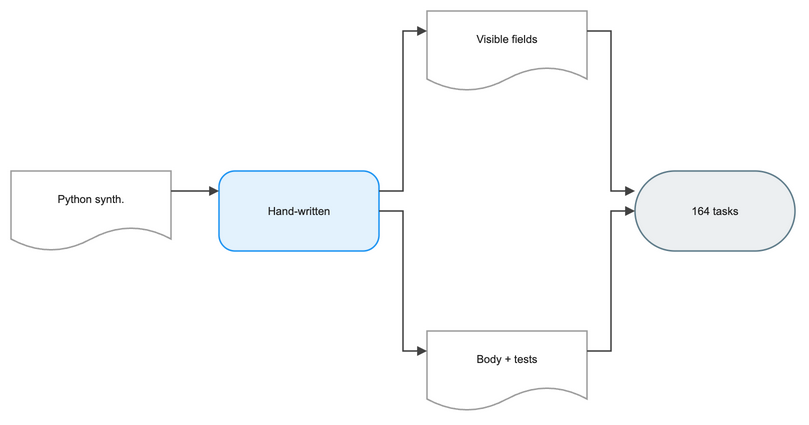

The diagram above was exported from draw.io. Its source (the exported page's mxGraphModel, read from the mxfile embedded in the PNG):
<mxGraphModel dx="1120" dy="720" grid="1" gridSize="8" guides="1" tooltips="1" connect="1" arrows="1" fold="1" page="1" pageScale="1" pageWidth="848" pageHeight="504" math="1" background="#FFFFFF">
  <root>
    <mxCell id="0" />
    <mxCell id="1" parent="0" />
    <mxCell id="2" value="Python synth." style="shape=document;boundedLbl=1;html=1;whiteSpace=wrap;fillColor=#FFFFFF;strokeColor=#9E9E9E;strokeWidth=1.5;fontColor=#212121;fontSize=11;fontFamily=Arial, Helvetica, sans-serif;verticalAlign=middle;align=center" vertex="1" parent="1">
      <mxGeometry x="-16" y="184" width="160" height="80" as="geometry" />
    </mxCell>
    <mxCell id="3" value="Hand-written" style="rounded=1;arcSize=20;html=1;whiteSpace=wrap;fillColor=#E3F2FD;strokeColor=#2196F3;strokeWidth=1.5;fontColor=#212121;fontSize=11;fontFamily=Arial, Helvetica, sans-serif;verticalAlign=middle;align=center" vertex="1" parent="1">
      <mxGeometry x="192" y="184" width="160" height="80" as="geometry" />
    </mxCell>
    <mxCell id="4" value="Visible fields" style="shape=document;boundedLbl=1;html=1;whiteSpace=wrap;fillColor=#FFFFFF;strokeColor=#9E9E9E;strokeWidth=1.5;fontColor=#212121;fontSize=11;fontFamily=Arial, Helvetica, sans-serif;verticalAlign=middle;align=center" vertex="1" parent="1">
      <mxGeometry x="400" y="24" width="160" height="80" as="geometry" />
    </mxCell>
    <mxCell id="5" value="Body + tests" style="shape=document;boundedLbl=1;html=1;whiteSpace=wrap;fillColor=#FFFFFF;strokeColor=#9E9E9E;strokeWidth=1.5;fontColor=#212121;fontSize=11;fontFamily=Arial, Helvetica, sans-serif;verticalAlign=middle;align=center" vertex="1" parent="1">
      <mxGeometry x="400" y="344" width="160" height="80" as="geometry" />
    </mxCell>
    <mxCell id="6" value="164 tasks" style="rounded=1;arcSize=50;html=1;whiteSpace=wrap;fillColor=#ECEFF1;strokeColor=#607D8B;strokeWidth=1.5;fontColor=#212121;fontSize=11;fontFamily=Arial, Helvetica, sans-serif;verticalAlign=middle;align=center" vertex="1" parent="1">
      <mxGeometry x="608" y="184" width="160" height="80" as="geometry" />
    </mxCell>
    <mxCell id="7" value="" style="edgeStyle=orthogonalEdgeStyle;rounded=0;orthogonalLoop=1;jettySize=auto;html=1;strokeColor=#424242;strokeWidth=1.5;endArrow=block;endFill=1;exitX=1;exitY=0.25;exitDx=0;exitDy=0;entryX=0;entryY=0.25;entryDx=0;entryDy=0;jumpStyle=arc;jumpSize=8" edge="1" parent="1" source="2" target="3">
      <mxGeometry relative="1" as="geometry" />
    </mxCell>
    <mxCell id="8" value="" style="edgeStyle=orthogonalEdgeStyle;rounded=0;orthogonalLoop=1;jettySize=auto;html=1;strokeColor=#424242;strokeWidth=1.5;endArrow=block;endFill=1;exitX=1;exitY=0.25;exitDx=0;exitDy=0;entryX=0;entryY=0.25;entryDx=0;entryDy=0;jumpStyle=arc;jumpSize=8" edge="1" parent="1" source="3" target="4">
      <mxGeometry relative="1" as="geometry" />
    </mxCell>
    <mxCell id="9" value="" style="edgeStyle=orthogonalEdgeStyle;rounded=0;orthogonalLoop=1;jettySize=auto;html=1;strokeColor=#424242;strokeWidth=1.5;endArrow=block;endFill=1;exitX=1;exitY=0.5;exitDx=0;exitDy=0;entryX=0;entryY=0.25;entryDx=0;entryDy=0;jumpStyle=arc;jumpSize=8" edge="1" parent="1" source="3" target="5">
      <mxGeometry relative="1" as="geometry" />
    </mxCell>
    <mxCell id="10" value="" style="edgeStyle=orthogonalEdgeStyle;rounded=0;orthogonalLoop=1;jettySize=auto;html=1;strokeColor=#424242;strokeWidth=1.5;endArrow=block;endFill=1;exitX=1;exitY=0.25;exitDx=0;exitDy=0;entryX=0;entryY=0.25;entryDx=0;entryDy=0;jumpStyle=arc;jumpSize=8" edge="1" parent="1" source="4" target="6">
      <mxGeometry relative="1" as="geometry" />
    </mxCell>
    <mxCell id="11" value="" style="edgeStyle=orthogonalEdgeStyle;rounded=0;orthogonalLoop=1;jettySize=auto;html=1;strokeColor=#424242;strokeWidth=1.5;endArrow=block;endFill=1;exitX=1;exitY=0.25;exitDx=0;exitDy=0;entryX=0;entryY=0.5;entryDx=0;entryDy=0;jumpStyle=arc;jumpSize=8" edge="1" parent="1" source="5" target="6">
      <mxGeometry relative="1" as="geometry" />
    </mxCell>
  </root>
</mxGraphModel>